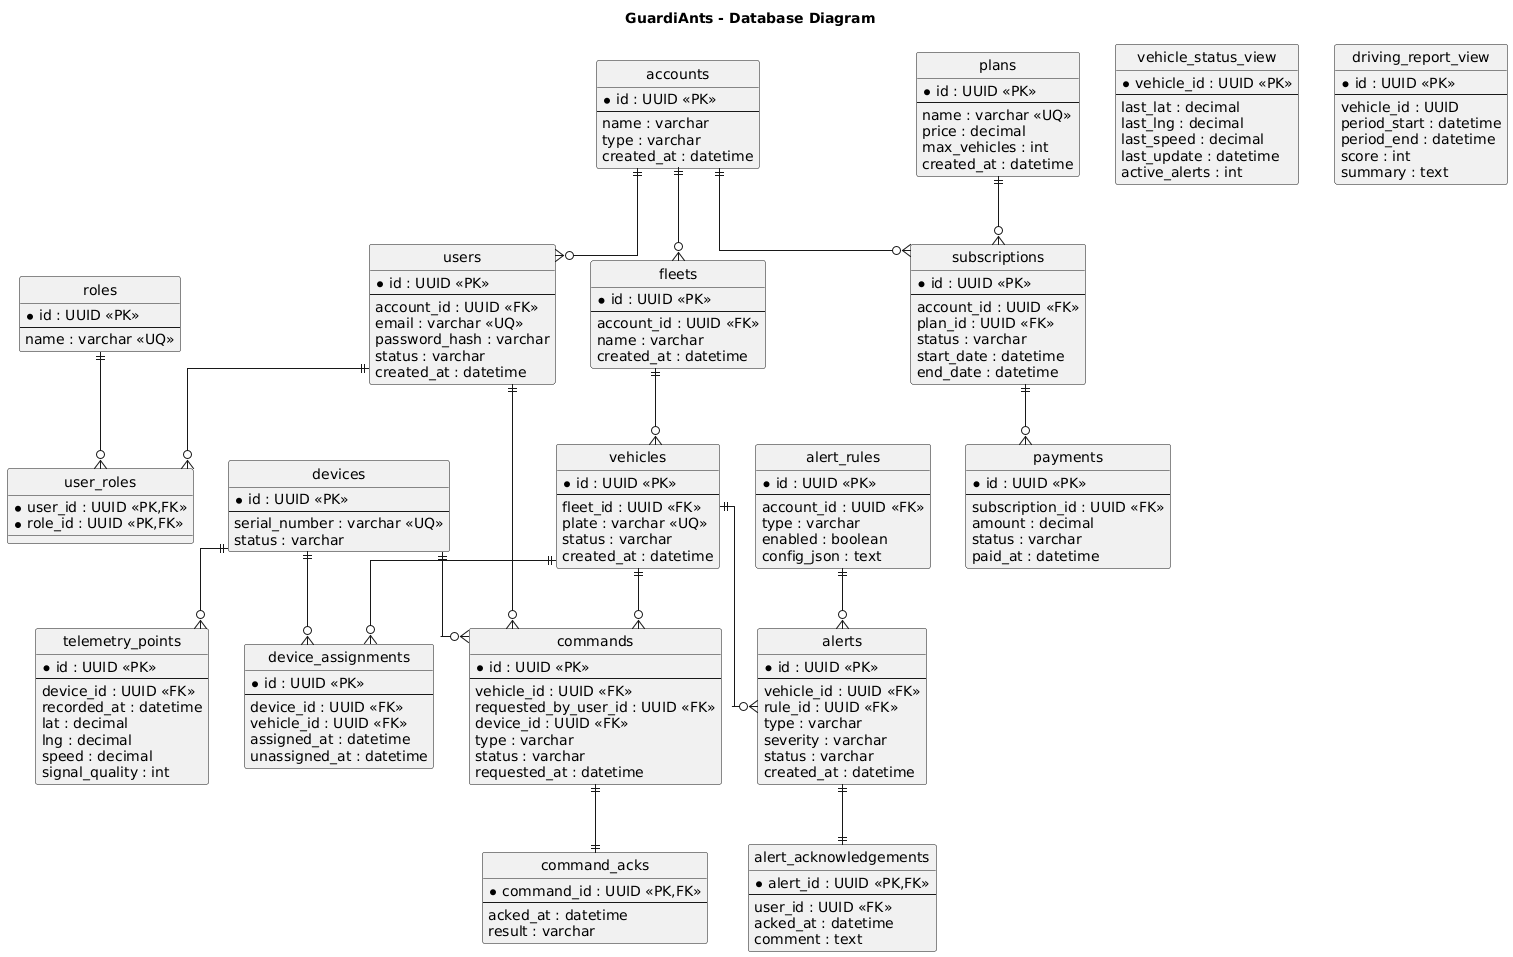

The diagram above was rendered by PlantUML. Its source (embedded in the PNG):
@startuml
title GuardiAnts - Database Diagram

hide circle
skinparam linetype ortho

' =========================
' AGGREGATE: IDENTITY
' =========================
entity accounts {
  * id : UUID <<PK>>
  --
  name : varchar
  type : varchar
  created_at : datetime
}

entity users {
  * id : UUID <<PK>>
  --
  account_id : UUID <<FK>>
  email : varchar <<UQ>>
  password_hash : varchar
  status : varchar
  created_at : datetime
}

entity roles {
  * id : UUID <<PK>>
  --
  name : varchar <<UQ>>
}

entity user_roles {
  * user_id : UUID <<PK,FK>>
  * role_id : UUID <<PK,FK>>
}

accounts ||--o{ users
users ||--o{ user_roles
roles ||--o{ user_roles


' =========================
' AGGREGATE: FLEET
' =========================
entity fleets {
  * id : UUID <<PK>>
  --
  account_id : UUID <<FK>>
  name : varchar
  created_at : datetime
}

entity vehicles {
  * id : UUID <<PK>>
  --
  fleet_id : UUID <<FK>>
  plate : varchar <<UQ>>
  status : varchar
  created_at : datetime
}

fleets ||--o{ vehicles
accounts ||--o{ fleets


' =========================
' AGGREGATE: TELEMETRY
' =========================
entity devices {
  * id : UUID <<PK>>
  --
  serial_number : varchar <<UQ>>
  status : varchar
}

entity device_assignments {
  * id : UUID <<PK>>
  --
  device_id : UUID <<FK>>
  vehicle_id : UUID <<FK>>
  assigned_at : datetime
  unassigned_at : datetime
}

entity telemetry_points {
  * id : UUID <<PK>>
  --
  device_id : UUID <<FK>>
  recorded_at : datetime
  lat : decimal
  lng : decimal
  speed : decimal
  signal_quality : int
}

devices ||--o{ device_assignments
vehicles ||--o{ device_assignments
devices ||--o{ telemetry_points


' =========================
' AGGREGATE: ALERTING
' =========================
entity alert_rules {
  * id : UUID <<PK>>
  --
  account_id : UUID <<FK>>
  type : varchar
  enabled : boolean
  config_json : text
}

entity alerts {
  * id : UUID <<PK>>
  --
  vehicle_id : UUID <<FK>>
  rule_id : UUID <<FK>>
  type : varchar
  severity : varchar
  status : varchar
  created_at : datetime
}

entity alert_acknowledgements {
  * alert_id : UUID <<PK,FK>>
  --
  user_id : UUID <<FK>>
  acked_at : datetime
  comment : text
}

vehicles ||--o{ alerts
alert_rules ||--o{ alerts
alerts ||--|| alert_acknowledgements


' =========================
' AGGREGATE: COMMANDS
' =========================
entity commands {
  * id : UUID <<PK>>
  --
  vehicle_id : UUID <<FK>>
  requested_by_user_id : UUID <<FK>>
  device_id : UUID <<FK>>
  type : varchar
  status : varchar
  requested_at : datetime
}

entity command_acks {
  * command_id : UUID <<PK,FK>>
  --
  acked_at : datetime
  result : varchar
}

vehicles ||--o{ commands
users ||--o{ commands
devices ||--o{ commands
commands ||--|| command_acks


' =========================
' AGGREGATE: SUBSCRIPTION & BILLING
' =========================
entity plans {
  * id : UUID <<PK>>
  --
  name : varchar <<UQ>>
  price : decimal
  max_vehicles : int
  created_at : datetime
}

entity subscriptions {
  * id : UUID <<PK>>
  --
  account_id : UUID <<FK>>
  plan_id : UUID <<FK>>
  status : varchar
  start_date : datetime
  end_date : datetime
}

entity payments {
  * id : UUID <<PK>>
  --
  subscription_id : UUID <<FK>>
  amount : decimal
  status : varchar
  paid_at : datetime
}

accounts ||--o{ subscriptions
plans ||--o{ subscriptions
subscriptions ||--o{ payments


' =========================
' READ MODELS (QUERIES)
' =========================
entity vehicle_status_view {
  * vehicle_id : UUID <<PK>>
  --
  last_lat : decimal
  last_lng : decimal
  last_speed : decimal
  last_update : datetime
  active_alerts : int
}

entity driving_report_view {
  * id : UUID <<PK>>
  --
  vehicle_id : UUID
  period_start : datetime
  period_end : datetime
  score : int
  summary : text
}
@enduml